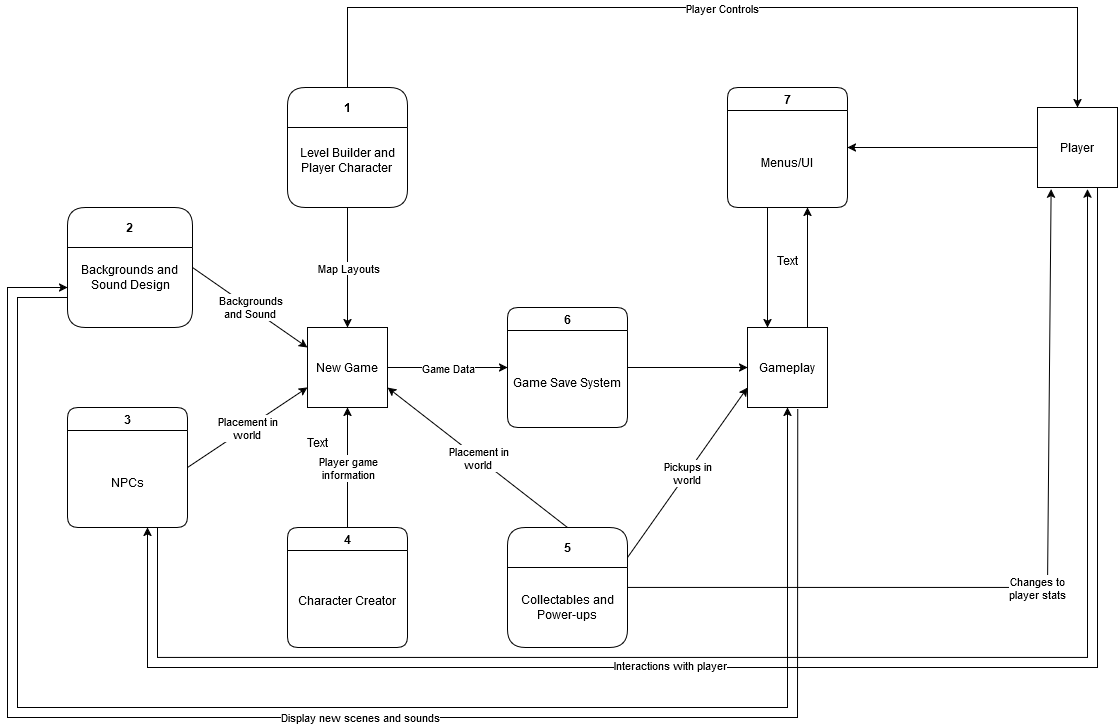

The diagram above was exported from draw.io. Its source (the exported page's mxGraphModel, read from the mxfile embedded in the PNG):
<mxGraphModel dx="1615" dy="774" grid="1" gridSize="10" guides="1" tooltips="1" connect="1" arrows="1" fold="1" page="1" pageScale="1" pageWidth="827" pageHeight="1169" background="#ffffff" math="0" shadow="0">
  <root>
    <mxCell id="0" />
    <mxCell id="1" parent="0" />
    <mxCell id="unYESbmv829yri3Gk-PX-1" value="1" style="swimlane;whiteSpace=wrap;html=1;startSize=40;rounded=1;" vertex="1" parent="1">
      <mxGeometry x="340" y="120" width="120" height="120" as="geometry" />
    </mxCell>
    <mxCell id="unYESbmv829yri3Gk-PX-66" value="&lt;div&gt;Level Builder and&lt;/div&gt;&lt;div&gt;Player Character&lt;br&gt;&lt;/div&gt;&lt;div&gt;&lt;br&gt;&lt;/div&gt;" style="text;html=1;align=center;verticalAlign=middle;whiteSpace=wrap;rounded=0;" vertex="1" parent="unYESbmv829yri3Gk-PX-1">
      <mxGeometry y="40" width="120" height="80" as="geometry" />
    </mxCell>
    <mxCell id="unYESbmv829yri3Gk-PX-2" value="New Game" style="whiteSpace=wrap;html=1;aspect=fixed;" vertex="1" parent="1">
      <mxGeometry x="360" y="360" width="80" height="80" as="geometry" />
    </mxCell>
    <mxCell id="unYESbmv829yri3Gk-PX-3" value="2" style="swimlane;whiteSpace=wrap;html=1;startSize=40;rounded=1;" vertex="1" parent="1">
      <mxGeometry x="120" y="240" width="125" height="120" as="geometry" />
    </mxCell>
    <mxCell id="unYESbmv829yri3Gk-PX-64" value="&lt;div&gt;Backgrounds and&amp;nbsp;&lt;/div&gt;&lt;div&gt;Sound Design&lt;/div&gt;" style="text;html=1;align=center;verticalAlign=middle;resizable=0;points=[];autosize=1;strokeColor=none;fillColor=none;" vertex="1" parent="unYESbmv829yri3Gk-PX-3">
      <mxGeometry x="2.5" y="50" width="120" height="40" as="geometry" />
    </mxCell>
    <mxCell id="unYESbmv829yri3Gk-PX-4" value="3" style="swimlane;whiteSpace=wrap;html=1;rounded=1;" vertex="1" parent="1">
      <mxGeometry x="120" y="440" width="120" height="120" as="geometry" />
    </mxCell>
    <mxCell id="unYESbmv829yri3Gk-PX-68" value="NPCs" style="text;html=1;align=center;verticalAlign=middle;whiteSpace=wrap;rounded=0;" vertex="1" parent="unYESbmv829yri3Gk-PX-4">
      <mxGeometry y="30" width="120" height="90" as="geometry" />
    </mxCell>
    <mxCell id="unYESbmv829yri3Gk-PX-5" value="4" style="swimlane;whiteSpace=wrap;html=1;rounded=1;" vertex="1" parent="1">
      <mxGeometry x="340" y="560" width="120" height="120" as="geometry" />
    </mxCell>
    <mxCell id="unYESbmv829yri3Gk-PX-69" value="Character Creator" style="text;html=1;align=center;verticalAlign=middle;whiteSpace=wrap;rounded=0;" vertex="1" parent="unYESbmv829yri3Gk-PX-5">
      <mxGeometry y="25" width="120" height="95" as="geometry" />
    </mxCell>
    <mxCell id="unYESbmv829yri3Gk-PX-6" value="6" style="swimlane;whiteSpace=wrap;html=1;rounded=1;startSize=23;" vertex="1" parent="1">
      <mxGeometry x="560" y="340" width="120" height="120" as="geometry" />
    </mxCell>
    <mxCell id="unYESbmv829yri3Gk-PX-71" value="Game Save System" style="text;html=1;align=center;verticalAlign=middle;whiteSpace=wrap;rounded=0;" vertex="1" parent="unYESbmv829yri3Gk-PX-6">
      <mxGeometry y="30" width="120" height="90" as="geometry" />
    </mxCell>
    <mxCell id="unYESbmv829yri3Gk-PX-7" value="Gameplay" style="whiteSpace=wrap;html=1;aspect=fixed;" vertex="1" parent="1">
      <mxGeometry x="800" y="360" width="80" height="80" as="geometry" />
    </mxCell>
    <mxCell id="unYESbmv829yri3Gk-PX-8" value="7" style="swimlane;whiteSpace=wrap;html=1;rounded=1;" vertex="1" parent="1">
      <mxGeometry x="780" y="120" width="120" height="120" as="geometry" />
    </mxCell>
    <mxCell id="unYESbmv829yri3Gk-PX-72" value="Menus/UI" style="text;html=1;align=center;verticalAlign=middle;whiteSpace=wrap;rounded=1;" vertex="1" parent="unYESbmv829yri3Gk-PX-8">
      <mxGeometry y="30" width="120" height="90" as="geometry" />
    </mxCell>
    <mxCell id="unYESbmv829yri3Gk-PX-15" value="" style="endArrow=classic;html=1;rounded=0;exitX=1;exitY=0.5;exitDx=0;exitDy=0;entryX=0;entryY=0.5;entryDx=0;entryDy=0;" edge="1" parent="1" source="unYESbmv829yri3Gk-PX-6" target="unYESbmv829yri3Gk-PX-7">
      <mxGeometry width="50" height="50" relative="1" as="geometry">
        <mxPoint x="530" y="390" as="sourcePoint" />
        <mxPoint x="580" y="340" as="targetPoint" />
      </mxGeometry>
    </mxCell>
    <mxCell id="unYESbmv829yri3Gk-PX-16" value="" style="endArrow=classic;html=1;rounded=0;exitX=0.5;exitY=1;exitDx=0;exitDy=0;entryX=0.5;entryY=0;entryDx=0;entryDy=0;" edge="1" parent="1">
      <mxGeometry width="50" height="50" relative="1" as="geometry">
        <mxPoint x="820" y="240" as="sourcePoint" />
        <mxPoint x="820" y="360" as="targetPoint" />
      </mxGeometry>
    </mxCell>
    <mxCell id="unYESbmv829yri3Gk-PX-17" value="Player" style="whiteSpace=wrap;html=1;aspect=fixed;" vertex="1" parent="1">
      <mxGeometry x="1090" y="140" width="80" height="80" as="geometry" />
    </mxCell>
    <mxCell id="unYESbmv829yri3Gk-PX-22" value="" style="endArrow=classic;html=1;rounded=0;exitX=0;exitY=0.5;exitDx=0;exitDy=0;entryX=1;entryY=0.5;entryDx=0;entryDy=0;" edge="1" parent="1" source="unYESbmv829yri3Gk-PX-17" target="unYESbmv829yri3Gk-PX-8">
      <mxGeometry width="50" height="50" relative="1" as="geometry">
        <mxPoint x="740" y="460" as="sourcePoint" />
        <mxPoint x="790" y="410" as="targetPoint" />
      </mxGeometry>
    </mxCell>
    <mxCell id="unYESbmv829yri3Gk-PX-24" value="" style="endArrow=classic;html=1;rounded=0;exitX=0.5;exitY=0;exitDx=0;exitDy=0;entryX=0.5;entryY=0;entryDx=0;entryDy=0;" edge="1" parent="1" source="unYESbmv829yri3Gk-PX-1" target="unYESbmv829yri3Gk-PX-17">
      <mxGeometry relative="1" as="geometry">
        <mxPoint x="790" y="350" as="sourcePoint" />
        <mxPoint x="890" y="350" as="targetPoint" />
        <Array as="points">
          <mxPoint x="400" y="40" />
          <mxPoint x="1130" y="40" />
        </Array>
      </mxGeometry>
    </mxCell>
    <mxCell id="unYESbmv829yri3Gk-PX-25" value="Player Controls" style="edgeLabel;resizable=0;html=1;;align=center;verticalAlign=middle;" connectable="0" vertex="1" parent="unYESbmv829yri3Gk-PX-24">
      <mxGeometry relative="1" as="geometry">
        <mxPoint x="-1" as="offset" />
      </mxGeometry>
    </mxCell>
    <mxCell id="unYESbmv829yri3Gk-PX-29" value="" style="endArrow=classic;html=1;rounded=0;exitX=0.5;exitY=1;exitDx=0;exitDy=0;entryX=0.5;entryY=0;entryDx=0;entryDy=0;" edge="1" parent="1" source="unYESbmv829yri3Gk-PX-1" target="unYESbmv829yri3Gk-PX-2">
      <mxGeometry relative="1" as="geometry">
        <mxPoint x="580" y="380" as="sourcePoint" />
        <mxPoint x="680" y="380" as="targetPoint" />
      </mxGeometry>
    </mxCell>
    <mxCell id="unYESbmv829yri3Gk-PX-30" value="Map Layouts" style="edgeLabel;resizable=0;html=1;;align=center;verticalAlign=middle;" connectable="0" vertex="1" parent="unYESbmv829yri3Gk-PX-29">
      <mxGeometry relative="1" as="geometry" />
    </mxCell>
    <mxCell id="unYESbmv829yri3Gk-PX-32" value="" style="endArrow=classic;html=1;rounded=0;exitX=1;exitY=0.5;exitDx=0;exitDy=0;entryX=0;entryY=0.25;entryDx=0;entryDy=0;" edge="1" parent="1" source="unYESbmv829yri3Gk-PX-3" target="unYESbmv829yri3Gk-PX-2">
      <mxGeometry relative="1" as="geometry">
        <mxPoint x="490" y="410" as="sourcePoint" />
        <mxPoint x="590" y="410" as="targetPoint" />
      </mxGeometry>
    </mxCell>
    <mxCell id="unYESbmv829yri3Gk-PX-33" value="&lt;div&gt;Backgrounds&lt;/div&gt;&lt;div&gt;and Sound&lt;br&gt;&lt;/div&gt;" style="edgeLabel;resizable=0;html=1;;align=center;verticalAlign=middle;" connectable="0" vertex="1" parent="unYESbmv829yri3Gk-PX-32">
      <mxGeometry relative="1" as="geometry" />
    </mxCell>
    <mxCell id="unYESbmv829yri3Gk-PX-35" value="" style="endArrow=classic;html=1;rounded=0;exitX=0.5;exitY=0;exitDx=0;exitDy=0;entryX=0.5;entryY=1;entryDx=0;entryDy=0;" edge="1" parent="1" source="unYESbmv829yri3Gk-PX-5" target="unYESbmv829yri3Gk-PX-2">
      <mxGeometry relative="1" as="geometry">
        <mxPoint x="550" y="500" as="sourcePoint" />
        <mxPoint x="650" y="500" as="targetPoint" />
      </mxGeometry>
    </mxCell>
    <mxCell id="unYESbmv829yri3Gk-PX-36" value="&lt;div&gt;Player game&lt;/div&gt;&lt;div&gt;information&lt;br&gt;&lt;/div&gt;" style="edgeLabel;resizable=0;html=1;;align=center;verticalAlign=middle;" connectable="0" vertex="1" parent="unYESbmv829yri3Gk-PX-35">
      <mxGeometry relative="1" as="geometry" />
    </mxCell>
    <mxCell id="unYESbmv829yri3Gk-PX-37" value="" style="endArrow=classic;html=1;rounded=0;exitX=1;exitY=0.5;exitDx=0;exitDy=0;entryX=0;entryY=0.75;entryDx=0;entryDy=0;" edge="1" parent="1" source="unYESbmv829yri3Gk-PX-4" target="unYESbmv829yri3Gk-PX-2">
      <mxGeometry relative="1" as="geometry">
        <mxPoint x="430" y="490" as="sourcePoint" />
        <mxPoint x="530" y="490" as="targetPoint" />
      </mxGeometry>
    </mxCell>
    <mxCell id="unYESbmv829yri3Gk-PX-38" value="&lt;div&gt;Placement in&lt;/div&gt;&lt;div&gt;world&lt;br&gt;&lt;/div&gt;" style="edgeLabel;resizable=0;html=1;;align=center;verticalAlign=middle;" connectable="0" vertex="1" parent="unYESbmv829yri3Gk-PX-37">
      <mxGeometry relative="1" as="geometry" />
    </mxCell>
    <mxCell id="unYESbmv829yri3Gk-PX-40" value="" style="endArrow=classic;html=1;rounded=0;exitX=1;exitY=0.5;exitDx=0;exitDy=0;entryX=0;entryY=0.5;entryDx=0;entryDy=0;" edge="1" parent="1" source="unYESbmv829yri3Gk-PX-2" target="unYESbmv829yri3Gk-PX-6">
      <mxGeometry relative="1" as="geometry">
        <mxPoint x="680" y="350" as="sourcePoint" />
        <mxPoint x="780" y="350" as="targetPoint" />
      </mxGeometry>
    </mxCell>
    <mxCell id="unYESbmv829yri3Gk-PX-41" value="Game Data" style="edgeLabel;resizable=0;html=1;;align=center;verticalAlign=middle;" connectable="0" vertex="1" parent="unYESbmv829yri3Gk-PX-40">
      <mxGeometry relative="1" as="geometry" />
    </mxCell>
    <mxCell id="unYESbmv829yri3Gk-PX-42" value="" style="endArrow=classic;html=1;rounded=0;exitX=0.75;exitY=0;exitDx=0;exitDy=0;" edge="1" parent="1" source="unYESbmv829yri3Gk-PX-7">
      <mxGeometry width="50" height="50" relative="1" as="geometry">
        <mxPoint x="860" y="420" as="sourcePoint" />
        <mxPoint x="860" y="240" as="targetPoint" />
      </mxGeometry>
    </mxCell>
    <mxCell id="unYESbmv829yri3Gk-PX-43" value="" style="endArrow=classic;html=1;rounded=0;exitX=0.75;exitY=1;exitDx=0;exitDy=0;entryX=0.625;entryY=1.021;entryDx=0;entryDy=0;entryPerimeter=0;" edge="1" parent="1" source="unYESbmv829yri3Gk-PX-4" target="unYESbmv829yri3Gk-PX-17">
      <mxGeometry width="50" height="50" relative="1" as="geometry">
        <mxPoint x="570" y="680" as="sourcePoint" />
        <mxPoint x="620" y="630" as="targetPoint" />
        <Array as="points">
          <mxPoint x="210" y="690" />
          <mxPoint x="1140" y="690" />
        </Array>
      </mxGeometry>
    </mxCell>
    <mxCell id="unYESbmv829yri3Gk-PX-44" value="" style="endArrow=classic;html=1;rounded=0;exitX=0.75;exitY=1;exitDx=0;exitDy=0;" edge="1" parent="1" source="unYESbmv829yri3Gk-PX-17">
      <mxGeometry width="50" height="50" relative="1" as="geometry">
        <mxPoint x="830" y="450" as="sourcePoint" />
        <mxPoint x="200" y="560" as="targetPoint" />
        <Array as="points">
          <mxPoint x="1150" y="700" />
          <mxPoint x="830" y="700" />
          <mxPoint x="200" y="700" />
        </Array>
      </mxGeometry>
    </mxCell>
    <mxCell id="unYESbmv829yri3Gk-PX-61" value="Interactions with player" style="edgeLabel;html=1;align=center;verticalAlign=middle;resizable=0;points=[];" vertex="1" connectable="0" parent="unYESbmv829yri3Gk-PX-44">
      <mxGeometry x="0.1563" y="-3" relative="1" as="geometry">
        <mxPoint as="offset" />
      </mxGeometry>
    </mxCell>
    <mxCell id="unYESbmv829yri3Gk-PX-45" value="" style="endArrow=classic;html=1;rounded=0;exitX=0;exitY=0.75;exitDx=0;exitDy=0;entryX=0.5;entryY=1;entryDx=0;entryDy=0;" edge="1" parent="1" source="unYESbmv829yri3Gk-PX-3" target="unYESbmv829yri3Gk-PX-7">
      <mxGeometry width="50" height="50" relative="1" as="geometry">
        <mxPoint x="570" y="460" as="sourcePoint" />
        <mxPoint x="620" y="410" as="targetPoint" />
        <Array as="points">
          <mxPoint x="70" y="330" />
          <mxPoint x="70" y="740" />
          <mxPoint x="840" y="740" />
        </Array>
      </mxGeometry>
    </mxCell>
    <mxCell id="unYESbmv829yri3Gk-PX-46" value="5" style="swimlane;whiteSpace=wrap;html=1;startSize=40;rounded=1;" vertex="1" parent="1">
      <mxGeometry x="560" y="560" width="120" height="120" as="geometry" />
    </mxCell>
    <mxCell id="unYESbmv829yri3Gk-PX-70" value="&lt;div&gt;Collectables and&lt;/div&gt;&lt;div&gt;Power-ups&lt;br&gt;&lt;/div&gt;" style="text;html=1;align=center;verticalAlign=middle;whiteSpace=wrap;rounded=0;" vertex="1" parent="unYESbmv829yri3Gk-PX-46">
      <mxGeometry y="40" width="120" height="80" as="geometry" />
    </mxCell>
    <mxCell id="unYESbmv829yri3Gk-PX-48" value="" style="endArrow=classic;html=1;rounded=0;entryX=1;entryY=0.75;entryDx=0;entryDy=0;exitX=0.5;exitY=0;exitDx=0;exitDy=0;" edge="1" parent="1" source="unYESbmv829yri3Gk-PX-46" target="unYESbmv829yri3Gk-PX-2">
      <mxGeometry relative="1" as="geometry">
        <mxPoint x="510" y="560" as="sourcePoint" />
        <mxPoint x="610" y="560" as="targetPoint" />
      </mxGeometry>
    </mxCell>
    <mxCell id="unYESbmv829yri3Gk-PX-49" value="&lt;div&gt;Placement in&lt;/div&gt;&lt;div&gt;world&lt;br&gt;&lt;/div&gt;" style="edgeLabel;resizable=0;html=1;;align=center;verticalAlign=middle;" connectable="0" vertex="1" parent="unYESbmv829yri3Gk-PX-48">
      <mxGeometry relative="1" as="geometry" />
    </mxCell>
    <mxCell id="unYESbmv829yri3Gk-PX-50" value="" style="endArrow=classic;html=1;rounded=0;exitX=0.628;exitY=1.025;exitDx=0;exitDy=0;exitPerimeter=0;" edge="1" parent="1" source="unYESbmv829yri3Gk-PX-7">
      <mxGeometry width="50" height="50" relative="1" as="geometry">
        <mxPoint x="500" y="560" as="sourcePoint" />
        <mxPoint x="120" y="320" as="targetPoint" />
        <Array as="points">
          <mxPoint x="850" y="750" />
          <mxPoint x="60" y="750" />
          <mxPoint x="60" y="320" />
        </Array>
      </mxGeometry>
    </mxCell>
    <mxCell id="unYESbmv829yri3Gk-PX-62" value="Display new scenes and sounds" style="edgeLabel;html=1;align=center;verticalAlign=middle;resizable=0;points=[];" vertex="1" connectable="0" parent="unYESbmv829yri3Gk-PX-50">
      <mxGeometry x="-0.0616" y="-1" relative="1" as="geometry">
        <mxPoint x="-1" as="offset" />
      </mxGeometry>
    </mxCell>
    <mxCell id="unYESbmv829yri3Gk-PX-57" value="" style="endArrow=classic;html=1;rounded=0;exitX=1;exitY=0.5;exitDx=0;exitDy=0;entryX=0.17;entryY=1.021;entryDx=0;entryDy=0;entryPerimeter=0;" edge="1" parent="1" source="unYESbmv829yri3Gk-PX-46" target="unYESbmv829yri3Gk-PX-17">
      <mxGeometry relative="1" as="geometry">
        <mxPoint x="710" y="510" as="sourcePoint" />
        <mxPoint x="810" y="510" as="targetPoint" />
        <Array as="points">
          <mxPoint x="1100" y="620" />
        </Array>
      </mxGeometry>
    </mxCell>
    <mxCell id="unYESbmv829yri3Gk-PX-58" value="&lt;div&gt;Changes to&lt;/div&gt;&lt;div&gt;player stats&lt;br&gt;&lt;/div&gt;" style="edgeLabel;resizable=0;html=1;;align=center;verticalAlign=middle;" connectable="0" vertex="1" parent="unYESbmv829yri3Gk-PX-57">
      <mxGeometry relative="1" as="geometry" />
    </mxCell>
    <mxCell id="unYESbmv829yri3Gk-PX-59" value="" style="endArrow=classic;html=1;rounded=0;exitX=1;exitY=0.25;exitDx=0;exitDy=0;entryX=0;entryY=0.75;entryDx=0;entryDy=0;" edge="1" parent="1" source="unYESbmv829yri3Gk-PX-46" target="unYESbmv829yri3Gk-PX-7">
      <mxGeometry relative="1" as="geometry">
        <mxPoint x="740" y="470" as="sourcePoint" />
        <mxPoint x="840" y="470" as="targetPoint" />
      </mxGeometry>
    </mxCell>
    <mxCell id="unYESbmv829yri3Gk-PX-60" value="&lt;div&gt;Pickups in&lt;/div&gt;&lt;div&gt;world&lt;br&gt;&lt;/div&gt;" style="edgeLabel;resizable=0;html=1;;align=center;verticalAlign=middle;" connectable="0" vertex="1" parent="unYESbmv829yri3Gk-PX-59">
      <mxGeometry relative="1" as="geometry" />
    </mxCell>
    <mxCell id="unYESbmv829yri3Gk-PX-63" value="Text" style="text;html=1;align=center;verticalAlign=middle;resizable=0;points=[];autosize=1;strokeColor=none;fillColor=none;" vertex="1" parent="1">
      <mxGeometry x="820" y="278" width="40" height="30" as="geometry" />
    </mxCell>
    <mxCell id="unYESbmv829yri3Gk-PX-67" value="Text" style="text;html=1;align=center;verticalAlign=middle;whiteSpace=wrap;rounded=0;" vertex="1" parent="1">
      <mxGeometry x="340" y="460" width="60" height="30" as="geometry" />
    </mxCell>
  </root>
</mxGraphModel>